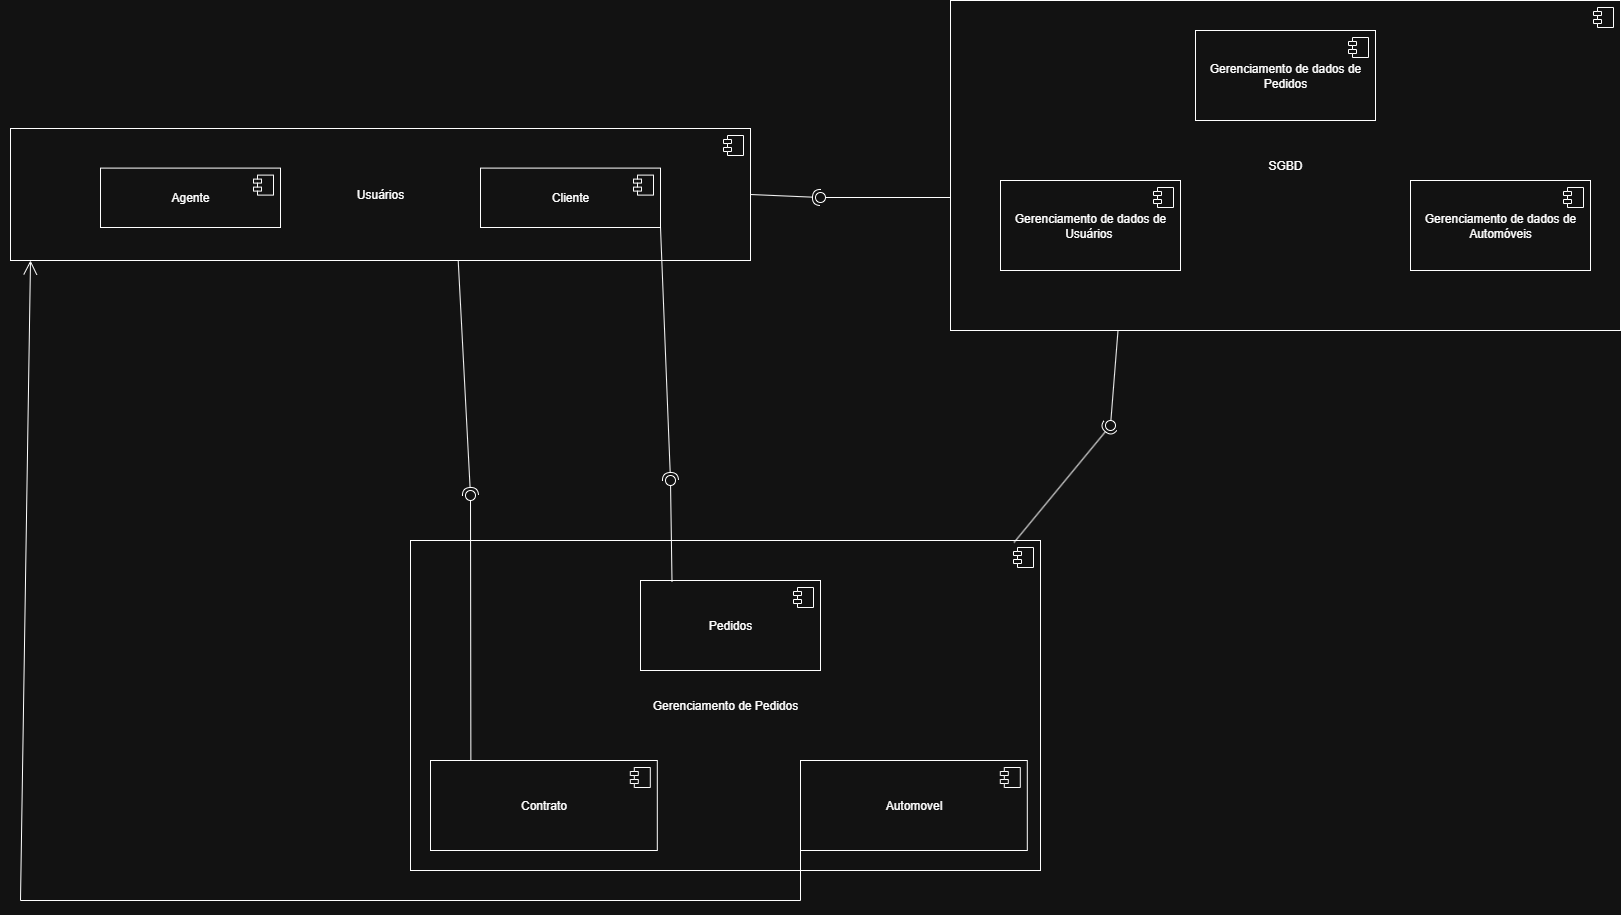

The diagram above was exported from draw.io. Its source (the exported page's mxGraphModel, read from the mxfile embedded in the PNG):
<mxGraphModel dx="3083" dy="781" grid="1" gridSize="10" guides="1" tooltips="1" connect="1" arrows="1" fold="1" page="1" pageScale="1" pageWidth="827" pageHeight="1169" math="0" shadow="0">
  <root>
    <mxCell id="0" />
    <mxCell id="1" parent="0" />
    <mxCell id="xVn4Jh1f6LnYu56NWIbm-22" value="" style="group" vertex="1" connectable="0" parent="1">
      <mxGeometry x="20" y="20" width="670" height="330" as="geometry" />
    </mxCell>
    <mxCell id="xVn4Jh1f6LnYu56NWIbm-1" value="SGBD" style="html=1;dropTarget=0;whiteSpace=wrap;" vertex="1" parent="xVn4Jh1f6LnYu56NWIbm-22">
      <mxGeometry width="670" height="330" as="geometry" />
    </mxCell>
    <mxCell id="xVn4Jh1f6LnYu56NWIbm-2" value="" style="shape=module;jettyWidth=8;jettyHeight=4;" vertex="1" parent="xVn4Jh1f6LnYu56NWIbm-1">
      <mxGeometry x="1" width="20" height="20" relative="1" as="geometry">
        <mxPoint x="-27" y="7" as="offset" />
      </mxGeometry>
    </mxCell>
    <mxCell id="xVn4Jh1f6LnYu56NWIbm-3" value="Gerenciamento de dados de Pedidos" style="html=1;dropTarget=0;whiteSpace=wrap;" vertex="1" parent="xVn4Jh1f6LnYu56NWIbm-22">
      <mxGeometry x="245" y="30" width="180" height="90" as="geometry" />
    </mxCell>
    <mxCell id="xVn4Jh1f6LnYu56NWIbm-4" value="" style="shape=module;jettyWidth=8;jettyHeight=4;" vertex="1" parent="xVn4Jh1f6LnYu56NWIbm-3">
      <mxGeometry x="1" width="20" height="20" relative="1" as="geometry">
        <mxPoint x="-27" y="7" as="offset" />
      </mxGeometry>
    </mxCell>
    <mxCell id="xVn4Jh1f6LnYu56NWIbm-7" value="Gerenciamento de dados de Usuários&amp;nbsp;" style="html=1;dropTarget=0;whiteSpace=wrap;" vertex="1" parent="xVn4Jh1f6LnYu56NWIbm-22">
      <mxGeometry x="50" y="180" width="180" height="90" as="geometry" />
    </mxCell>
    <mxCell id="xVn4Jh1f6LnYu56NWIbm-8" value="" style="shape=module;jettyWidth=8;jettyHeight=4;" vertex="1" parent="xVn4Jh1f6LnYu56NWIbm-7">
      <mxGeometry x="1" width="20" height="20" relative="1" as="geometry">
        <mxPoint x="-27" y="7" as="offset" />
      </mxGeometry>
    </mxCell>
    <mxCell id="xVn4Jh1f6LnYu56NWIbm-9" value="Gerenciamento de dados de Automóveis" style="html=1;dropTarget=0;whiteSpace=wrap;" vertex="1" parent="xVn4Jh1f6LnYu56NWIbm-22">
      <mxGeometry x="460" y="180" width="180" height="90" as="geometry" />
    </mxCell>
    <mxCell id="xVn4Jh1f6LnYu56NWIbm-10" value="" style="shape=module;jettyWidth=8;jettyHeight=4;" vertex="1" parent="xVn4Jh1f6LnYu56NWIbm-9">
      <mxGeometry x="1" width="20" height="20" relative="1" as="geometry">
        <mxPoint x="-27" y="7" as="offset" />
      </mxGeometry>
    </mxCell>
    <mxCell id="xVn4Jh1f6LnYu56NWIbm-31" value="" style="group" vertex="1" connectable="0" parent="1">
      <mxGeometry x="-520" y="560" width="630" height="330" as="geometry" />
    </mxCell>
    <mxCell id="xVn4Jh1f6LnYu56NWIbm-11" value="Gerenciamento de Pedidos" style="html=1;dropTarget=0;whiteSpace=wrap;" vertex="1" parent="xVn4Jh1f6LnYu56NWIbm-31">
      <mxGeometry width="630" height="330" as="geometry" />
    </mxCell>
    <mxCell id="xVn4Jh1f6LnYu56NWIbm-12" value="" style="shape=module;jettyWidth=8;jettyHeight=4;" vertex="1" parent="xVn4Jh1f6LnYu56NWIbm-11">
      <mxGeometry x="1" width="20" height="20" relative="1" as="geometry">
        <mxPoint x="-27" y="7" as="offset" />
      </mxGeometry>
    </mxCell>
    <mxCell id="xVn4Jh1f6LnYu56NWIbm-19" value="Contrato" style="html=1;dropTarget=0;whiteSpace=wrap;" vertex="1" parent="xVn4Jh1f6LnYu56NWIbm-31">
      <mxGeometry x="20" y="220" width="226.8" height="90" as="geometry" />
    </mxCell>
    <mxCell id="xVn4Jh1f6LnYu56NWIbm-20" value="" style="shape=module;jettyWidth=8;jettyHeight=4;" vertex="1" parent="xVn4Jh1f6LnYu56NWIbm-19">
      <mxGeometry x="1" width="20" height="20" relative="1" as="geometry">
        <mxPoint x="-27" y="7" as="offset" />
      </mxGeometry>
    </mxCell>
    <mxCell id="xVn4Jh1f6LnYu56NWIbm-29" value="Automovel" style="html=1;dropTarget=0;whiteSpace=wrap;" vertex="1" parent="xVn4Jh1f6LnYu56NWIbm-31">
      <mxGeometry x="390" y="220" width="226.8" height="90" as="geometry" />
    </mxCell>
    <mxCell id="xVn4Jh1f6LnYu56NWIbm-30" value="" style="shape=module;jettyWidth=8;jettyHeight=4;" vertex="1" parent="xVn4Jh1f6LnYu56NWIbm-29">
      <mxGeometry x="1" width="20" height="20" relative="1" as="geometry">
        <mxPoint x="-27" y="7" as="offset" />
      </mxGeometry>
    </mxCell>
    <mxCell id="xVn4Jh1f6LnYu56NWIbm-39" value="Pedidos" style="html=1;dropTarget=0;whiteSpace=wrap;" vertex="1" parent="xVn4Jh1f6LnYu56NWIbm-31">
      <mxGeometry x="230" y="40" width="180" height="90" as="geometry" />
    </mxCell>
    <mxCell id="xVn4Jh1f6LnYu56NWIbm-40" value="" style="shape=module;jettyWidth=8;jettyHeight=4;" vertex="1" parent="xVn4Jh1f6LnYu56NWIbm-39">
      <mxGeometry x="1" width="20" height="20" relative="1" as="geometry">
        <mxPoint x="-27" y="7" as="offset" />
      </mxGeometry>
    </mxCell>
    <mxCell id="xVn4Jh1f6LnYu56NWIbm-44" value="" style="group" vertex="1" connectable="0" parent="1">
      <mxGeometry x="-930" y="60" width="750" height="220" as="geometry" />
    </mxCell>
    <mxCell id="xVn4Jh1f6LnYu56NWIbm-32" value="" style="group" vertex="1" connectable="0" parent="xVn4Jh1f6LnYu56NWIbm-44">
      <mxGeometry x="10" y="88" width="740" height="132" as="geometry" />
    </mxCell>
    <mxCell id="xVn4Jh1f6LnYu56NWIbm-23" value="Usuários" style="html=1;dropTarget=0;whiteSpace=wrap;" vertex="1" parent="xVn4Jh1f6LnYu56NWIbm-32">
      <mxGeometry width="740" height="132" as="geometry" />
    </mxCell>
    <mxCell id="xVn4Jh1f6LnYu56NWIbm-24" value="" style="shape=module;jettyWidth=8;jettyHeight=4;" vertex="1" parent="xVn4Jh1f6LnYu56NWIbm-23">
      <mxGeometry x="1" width="20" height="20" relative="1" as="geometry">
        <mxPoint x="-27" y="7" as="offset" />
      </mxGeometry>
    </mxCell>
    <mxCell id="xVn4Jh1f6LnYu56NWIbm-25" value="Agente" style="html=1;dropTarget=0;whiteSpace=wrap;" vertex="1" parent="xVn4Jh1f6LnYu56NWIbm-32">
      <mxGeometry x="90" y="39.599999999999994" width="180" height="59.4" as="geometry" />
    </mxCell>
    <mxCell id="xVn4Jh1f6LnYu56NWIbm-26" value="" style="shape=module;jettyWidth=8;jettyHeight=4;" vertex="1" parent="xVn4Jh1f6LnYu56NWIbm-25">
      <mxGeometry x="1" width="20" height="20" relative="1" as="geometry">
        <mxPoint x="-27" y="7" as="offset" />
      </mxGeometry>
    </mxCell>
    <mxCell id="xVn4Jh1f6LnYu56NWIbm-27" value="Cliente" style="html=1;dropTarget=0;whiteSpace=wrap;" vertex="1" parent="xVn4Jh1f6LnYu56NWIbm-32">
      <mxGeometry x="470" y="39.599999999999994" width="180" height="59.4" as="geometry" />
    </mxCell>
    <mxCell id="xVn4Jh1f6LnYu56NWIbm-28" value="" style="shape=module;jettyWidth=8;jettyHeight=4;" vertex="1" parent="xVn4Jh1f6LnYu56NWIbm-27">
      <mxGeometry x="1" width="20" height="20" relative="1" as="geometry">
        <mxPoint x="-27" y="7" as="offset" />
      </mxGeometry>
    </mxCell>
    <mxCell id="xVn4Jh1f6LnYu56NWIbm-35" value="" style="ellipse;whiteSpace=wrap;html=1;align=center;aspect=fixed;fillColor=none;strokeColor=none;resizable=0;perimeter=centerPerimeter;rotatable=0;allowArrows=0;points=[];outlineConnect=1;" vertex="1" parent="xVn4Jh1f6LnYu56NWIbm-44">
      <mxGeometry x="135" width="10" height="10" as="geometry" />
    </mxCell>
    <mxCell id="xVn4Jh1f6LnYu56NWIbm-43" value="" style="ellipse;whiteSpace=wrap;html=1;align=center;aspect=fixed;fillColor=none;strokeColor=none;resizable=0;perimeter=centerPerimeter;rotatable=0;allowArrows=0;points=[];outlineConnect=1;" vertex="1" parent="xVn4Jh1f6LnYu56NWIbm-44">
      <mxGeometry y="8.799999999999999" width="10" height="10" as="geometry" />
    </mxCell>
    <mxCell id="xVn4Jh1f6LnYu56NWIbm-50" value="" style="endArrow=open;endFill=1;endSize=12;html=1;rounded=0;exitX=0;exitY=1;exitDx=0;exitDy=0;" edge="1" parent="1" source="xVn4Jh1f6LnYu56NWIbm-29">
      <mxGeometry width="160" relative="1" as="geometry">
        <mxPoint x="-430" y="920" as="sourcePoint" />
        <mxPoint x="-900" y="280" as="targetPoint" />
        <Array as="points">
          <mxPoint x="-130" y="920" />
          <mxPoint x="-910" y="920" />
        </Array>
      </mxGeometry>
    </mxCell>
    <mxCell id="xVn4Jh1f6LnYu56NWIbm-53" value="" style="ellipse;whiteSpace=wrap;html=1;align=center;aspect=fixed;fillColor=none;strokeColor=none;resizable=0;perimeter=centerPerimeter;rotatable=0;allowArrows=0;points=[];outlineConnect=1;" vertex="1" parent="1">
      <mxGeometry x="-715" y="340" width="10" height="10" as="geometry" />
    </mxCell>
    <mxCell id="xVn4Jh1f6LnYu56NWIbm-54" value="" style="rounded=0;orthogonalLoop=1;jettySize=auto;html=1;endArrow=halfCircle;endFill=0;endSize=6;strokeWidth=1;sketch=0;exitX=1;exitY=1;exitDx=0;exitDy=0;" edge="1" parent="1" source="xVn4Jh1f6LnYu56NWIbm-27">
      <mxGeometry relative="1" as="geometry">
        <mxPoint x="-220" y="495" as="sourcePoint" />
        <mxPoint x="-260" y="500" as="targetPoint" />
      </mxGeometry>
    </mxCell>
    <mxCell id="xVn4Jh1f6LnYu56NWIbm-55" value="" style="rounded=0;orthogonalLoop=1;jettySize=auto;html=1;endArrow=oval;endFill=0;sketch=0;sourcePerimeterSpacing=0;targetPerimeterSpacing=0;endSize=10;exitX=0.175;exitY=0.011;exitDx=0;exitDy=0;exitPerimeter=0;" edge="1" parent="1" source="xVn4Jh1f6LnYu56NWIbm-39">
      <mxGeometry relative="1" as="geometry">
        <mxPoint x="-260" y="495" as="sourcePoint" />
        <mxPoint x="-260" y="500" as="targetPoint" />
      </mxGeometry>
    </mxCell>
    <mxCell id="xVn4Jh1f6LnYu56NWIbm-56" value="" style="ellipse;whiteSpace=wrap;html=1;align=center;aspect=fixed;fillColor=none;strokeColor=none;resizable=0;perimeter=centerPerimeter;rotatable=0;allowArrows=0;points=[];outlineConnect=1;" vertex="1" parent="1">
      <mxGeometry x="-245" y="490" width="10" height="10" as="geometry" />
    </mxCell>
    <mxCell id="xVn4Jh1f6LnYu56NWIbm-61" value="" style="rounded=0;orthogonalLoop=1;jettySize=auto;html=1;endArrow=halfCircle;endFill=0;endSize=6;strokeWidth=1;sketch=0;exitX=0.605;exitY=0.999;exitDx=0;exitDy=0;exitPerimeter=0;" edge="1" parent="1" source="xVn4Jh1f6LnYu56NWIbm-23">
      <mxGeometry relative="1" as="geometry">
        <mxPoint x="-400" y="515" as="sourcePoint" />
        <mxPoint x="-460" y="515" as="targetPoint" />
      </mxGeometry>
    </mxCell>
    <mxCell id="xVn4Jh1f6LnYu56NWIbm-62" value="" style="rounded=0;orthogonalLoop=1;jettySize=auto;html=1;endArrow=oval;endFill=0;sketch=0;sourcePerimeterSpacing=0;targetPerimeterSpacing=0;endSize=10;exitX=0.178;exitY=0.005;exitDx=0;exitDy=0;exitPerimeter=0;" edge="1" parent="1" source="xVn4Jh1f6LnYu56NWIbm-19">
      <mxGeometry relative="1" as="geometry">
        <mxPoint x="-440" y="515" as="sourcePoint" />
        <mxPoint x="-460" y="515" as="targetPoint" />
      </mxGeometry>
    </mxCell>
    <mxCell id="xVn4Jh1f6LnYu56NWIbm-64" value="" style="rounded=0;orthogonalLoop=1;jettySize=auto;html=1;endArrow=halfCircle;endFill=0;endSize=6;strokeWidth=1;sketch=0;exitX=0.958;exitY=0.006;exitDx=0;exitDy=0;exitPerimeter=0;" edge="1" target="xVn4Jh1f6LnYu56NWIbm-66" parent="1" source="xVn4Jh1f6LnYu56NWIbm-11">
      <mxGeometry relative="1" as="geometry">
        <mxPoint x="200" y="445" as="sourcePoint" />
      </mxGeometry>
    </mxCell>
    <mxCell id="xVn4Jh1f6LnYu56NWIbm-65" value="" style="rounded=0;orthogonalLoop=1;jettySize=auto;html=1;endArrow=oval;endFill=0;sketch=0;sourcePerimeterSpacing=0;targetPerimeterSpacing=0;endSize=10;exitX=0.25;exitY=1;exitDx=0;exitDy=0;" edge="1" target="xVn4Jh1f6LnYu56NWIbm-66" parent="1" source="xVn4Jh1f6LnYu56NWIbm-1">
      <mxGeometry relative="1" as="geometry">
        <mxPoint x="160" y="445" as="sourcePoint" />
      </mxGeometry>
    </mxCell>
    <mxCell id="xVn4Jh1f6LnYu56NWIbm-66" value="" style="ellipse;whiteSpace=wrap;html=1;align=center;aspect=fixed;fillColor=none;strokeColor=none;resizable=0;perimeter=centerPerimeter;rotatable=0;allowArrows=0;points=[];outlineConnect=1;" vertex="1" parent="1">
      <mxGeometry x="175" y="440" width="10" height="10" as="geometry" />
    </mxCell>
    <mxCell id="xVn4Jh1f6LnYu56NWIbm-67" value="" style="rounded=0;orthogonalLoop=1;jettySize=auto;html=1;endArrow=halfCircle;endFill=0;endSize=6;strokeWidth=1;sketch=0;exitX=1;exitY=0.5;exitDx=0;exitDy=0;" edge="1" target="xVn4Jh1f6LnYu56NWIbm-69" parent="1" source="xVn4Jh1f6LnYu56NWIbm-23">
      <mxGeometry relative="1" as="geometry">
        <mxPoint x="-170" y="150" as="sourcePoint" />
      </mxGeometry>
    </mxCell>
    <mxCell id="xVn4Jh1f6LnYu56NWIbm-68" value="" style="rounded=0;orthogonalLoop=1;jettySize=auto;html=1;endArrow=oval;endFill=0;sketch=0;sourcePerimeterSpacing=0;targetPerimeterSpacing=0;endSize=10;" edge="1" target="xVn4Jh1f6LnYu56NWIbm-69" parent="1">
      <mxGeometry relative="1" as="geometry">
        <mxPoint x="20" y="217" as="sourcePoint" />
      </mxGeometry>
    </mxCell>
    <mxCell id="xVn4Jh1f6LnYu56NWIbm-69" value="" style="ellipse;whiteSpace=wrap;html=1;align=center;aspect=fixed;fillColor=none;strokeColor=none;resizable=0;perimeter=centerPerimeter;rotatable=0;allowArrows=0;points=[];outlineConnect=1;" vertex="1" parent="1">
      <mxGeometry x="-115" y="212" width="10" height="10" as="geometry" />
    </mxCell>
  </root>
</mxGraphModel>